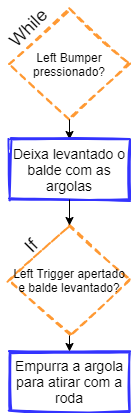

The diagram above was exported from draw.io. Its source (the exported page's mxGraphModel, read from the mxfile embedded in the PNG):
<mxGraphModel dx="1182" dy="732" grid="1" gridSize="10" guides="1" tooltips="1" connect="1" arrows="1" fold="1" page="1" pageScale="1" pageWidth="827" pageHeight="1169" math="0" shadow="0">
  <root>
    <mxCell id="Bs433a-zOa8WcctD4JaD-0" />
    <mxCell id="Bs433a-zOa8WcctD4JaD-1" parent="Bs433a-zOa8WcctD4JaD-0" />
    <mxCell id="bxK2MkGYQOj9iDyEDBOq-0" value="Left Bumper pressionado?" style="rhombus;whiteSpace=wrap;html=1;sketch=1;strokeWidth=2;strokeColor=#FF9933;dashed=1;" parent="Bs433a-zOa8WcctD4JaD-1" vertex="1">
      <mxGeometry x="350" y="130" width="120" height="110" as="geometry" />
    </mxCell>
    <mxCell id="1PsYVpRWRfmfrot8AEWF-0" style="edgeStyle=orthogonalEdgeStyle;rounded=0;orthogonalLoop=1;jettySize=auto;html=1;exitX=0.5;exitY=1;exitDx=0;exitDy=0;entryX=0.5;entryY=0;entryDx=0;entryDy=0;" parent="Bs433a-zOa8WcctD4JaD-1" source="bxK2MkGYQOj9iDyEDBOq-0" target="fcjG9QKVl_NzqOW2y_tH-0" edge="1">
      <mxGeometry relative="1" as="geometry">
        <mxPoint x="460" y="125" as="sourcePoint" />
        <mxPoint x="410" y="280" as="targetPoint" />
      </mxGeometry>
    </mxCell>
    <mxCell id="fcjG9QKVl_NzqOW2y_tH-0" value="&lt;span style=&quot;font-size: 14px&quot;&gt;Deixa levantado o balde com as argolas&lt;/span&gt;" style="rounded=0;whiteSpace=wrap;html=1;sketch=1;strokeWidth=2;strokeColor=#3333FF;" parent="Bs433a-zOa8WcctD4JaD-1" vertex="1">
      <mxGeometry x="350" y="260" width="120" height="60" as="geometry" />
    </mxCell>
    <mxCell id="i-o0xNn4HwPS76H52P13-2" value="" style="edgeStyle=orthogonalEdgeStyle;rounded=0;orthogonalLoop=1;jettySize=auto;html=1;exitX=0.5;exitY=1;exitDx=0;exitDy=0;" parent="Bs433a-zOa8WcctD4JaD-1" source="fcjG9QKVl_NzqOW2y_tH-0" target="fcjG9QKVl_NzqOW2y_tH-0" edge="1">
      <mxGeometry relative="1" as="geometry" />
    </mxCell>
    <mxCell id="i-o0xNn4HwPS76H52P13-1" value="Left Trigger apertado e balde levantado?" style="rhombus;whiteSpace=wrap;html=1;sketch=1;strokeWidth=2;strokeColor=#FF9933;dashed=1;" parent="Bs433a-zOa8WcctD4JaD-1" vertex="1">
      <mxGeometry x="350" y="346" width="120" height="110" as="geometry" />
    </mxCell>
    <mxCell id="i-o0xNn4HwPS76H52P13-3" style="edgeStyle=orthogonalEdgeStyle;rounded=0;orthogonalLoop=1;jettySize=auto;html=1;exitX=0.5;exitY=1;exitDx=0;exitDy=0;entryX=0.5;entryY=0;entryDx=0;entryDy=0;" parent="Bs433a-zOa8WcctD4JaD-1" source="fcjG9QKVl_NzqOW2y_tH-0" target="i-o0xNn4HwPS76H52P13-1" edge="1">
      <mxGeometry relative="1" as="geometry">
        <mxPoint x="420" y="250" as="sourcePoint" />
        <mxPoint x="400" y="340" as="targetPoint" />
      </mxGeometry>
    </mxCell>
    <mxCell id="i-o0xNn4HwPS76H52P13-4" value="&lt;span style=&quot;font-size: 14px&quot;&gt;Empurra a argola para atirar com a roda&lt;/span&gt;" style="rounded=0;whiteSpace=wrap;html=1;sketch=1;strokeWidth=2;strokeColor=#3333FF;" parent="Bs433a-zOa8WcctD4JaD-1" vertex="1">
      <mxGeometry x="350" y="472" width="120" height="60" as="geometry" />
    </mxCell>
    <mxCell id="i-o0xNn4HwPS76H52P13-6" style="edgeStyle=orthogonalEdgeStyle;rounded=0;orthogonalLoop=1;jettySize=auto;html=1;entryX=0.5;entryY=0;entryDx=0;entryDy=0;exitX=0.5;exitY=1;exitDx=0;exitDy=0;" parent="Bs433a-zOa8WcctD4JaD-1" source="i-o0xNn4HwPS76H52P13-1" target="i-o0xNn4HwPS76H52P13-4" edge="1">
      <mxGeometry relative="1" as="geometry">
        <mxPoint x="380" y="450" as="sourcePoint" />
        <mxPoint x="430" y="366" as="targetPoint" />
      </mxGeometry>
    </mxCell>
    <mxCell id="i-o0xNn4HwPS76H52P13-7" value="&lt;font style=&quot;font-size: 18px&quot;&gt;While&lt;/font&gt;" style="text;html=1;align=center;verticalAlign=middle;resizable=0;points=[];autosize=1;strokeColor=none;rotation=-45;" parent="Bs433a-zOa8WcctD4JaD-1" vertex="1">
      <mxGeometry x="339" y="139" width="60" height="20" as="geometry" />
    </mxCell>
    <mxCell id="i-o0xNn4HwPS76H52P13-9" value="&lt;font style=&quot;font-size: 18px&quot;&gt;If&lt;br&gt;&lt;/font&gt;" style="text;html=1;align=center;verticalAlign=middle;resizable=0;points=[];autosize=1;strokeColor=none;rotation=-45;" parent="Bs433a-zOa8WcctD4JaD-1" vertex="1">
      <mxGeometry x="357" y="357" width="30" height="20" as="geometry" />
    </mxCell>
  </root>
</mxGraphModel>